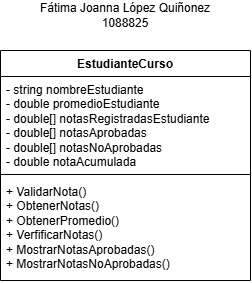

The diagram above was exported from draw.io. Its source (the exported page's mxGraphModel, read from the mxfile embedded in the PNG):
<mxGraphModel dx="1423" dy="638" grid="1" gridSize="10" guides="1" tooltips="1" connect="1" arrows="1" fold="1" page="1" pageScale="1" pageWidth="850" pageHeight="1100" math="0" shadow="0">
  <root>
    <mxCell id="0" />
    <mxCell id="1" parent="0" />
    <mxCell id="2" value="EstudianteCurso" style="swimlane;fontStyle=1;align=center;verticalAlign=top;childLayout=stackLayout;horizontal=1;startSize=26;horizontalStack=0;resizeParent=1;resizeParentMax=0;resizeLast=0;collapsible=1;marginBottom=0;whiteSpace=wrap;html=1;" vertex="1" parent="1">
      <mxGeometry x="120" y="150" width="250" height="230" as="geometry" />
    </mxCell>
    <mxCell id="3" value="&lt;div&gt;- string nombreEstudiante&lt;/div&gt;&lt;div&gt;- double promedioEstudiante&lt;/div&gt;&lt;div&gt;- double[] notasRegistradasEstudiante&amp;nbsp;&lt;/div&gt;&lt;div&gt;- double[] notasAprobadas&lt;/div&gt;&lt;div&gt;- double[] notasNoAprobadas&lt;/div&gt;&lt;div&gt;- double notaAcumulada&amp;nbsp;&lt;/div&gt;" style="text;strokeColor=none;fillColor=none;align=left;verticalAlign=top;spacingLeft=4;spacingRight=4;overflow=hidden;rotatable=0;points=[[0,0.5],[1,0.5]];portConstraint=eastwest;whiteSpace=wrap;html=1;" vertex="1" parent="2">
      <mxGeometry y="26" width="250" height="94" as="geometry" />
    </mxCell>
    <mxCell id="4" value="" style="line;strokeWidth=1;fillColor=none;align=left;verticalAlign=middle;spacingTop=-1;spacingLeft=3;spacingRight=3;rotatable=0;labelPosition=right;points=[];portConstraint=eastwest;strokeColor=inherit;" vertex="1" parent="2">
      <mxGeometry y="120" width="250" height="8" as="geometry" />
    </mxCell>
    <mxCell id="5" value="+ ValidarNota()&lt;div&gt;+ ObtenerNotas()&lt;/div&gt;&lt;div&gt;+ ObtenerPromedio()&lt;/div&gt;&lt;div&gt;+ VerfificarNotas()&lt;/div&gt;&lt;div&gt;+ MostrarNotasAprobadas()&lt;/div&gt;&lt;div&gt;&lt;div&gt;+ MostrarNotasNoAprobadas()&lt;/div&gt;&lt;/div&gt;" style="text;strokeColor=none;fillColor=none;align=left;verticalAlign=top;spacingLeft=4;spacingRight=4;overflow=hidden;rotatable=0;points=[[0,0.5],[1,0.5]];portConstraint=eastwest;whiteSpace=wrap;html=1;" vertex="1" parent="2">
      <mxGeometry y="128" width="250" height="102" as="geometry" />
    </mxCell>
    <mxCell id="6" value="Fátima Joanna López Quiñonez&lt;div&gt;1088825&lt;/div&gt;" style="text;html=1;align=center;verticalAlign=middle;whiteSpace=wrap;rounded=0;" vertex="1" parent="1">
      <mxGeometry x="120" y="100" width="250" height="30" as="geometry" />
    </mxCell>
  </root>
</mxGraphModel>